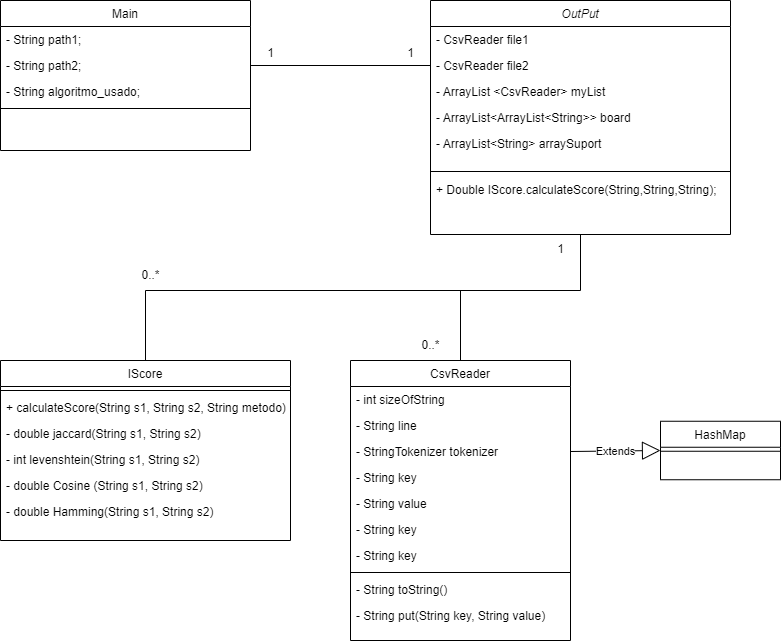

The diagram above was exported from draw.io. Its source (the exported page's mxGraphModel, read from the mxfile embedded in the PNG):
<mxGraphModel dx="1035" dy="522" grid="1" gridSize="10" guides="1" tooltips="1" connect="1" arrows="1" fold="1" page="1" pageScale="1" pageWidth="827" pageHeight="1169" math="0" shadow="0">
  <root>
    <mxCell id="WIyWlLk6GJQsqaUBKTNV-0" />
    <mxCell id="WIyWlLk6GJQsqaUBKTNV-1" parent="WIyWlLk6GJQsqaUBKTNV-0" />
    <mxCell id="zkfFHV4jXpPFQw0GAbJ--0" value="OutPut" style="swimlane;fontStyle=2;align=center;verticalAlign=top;childLayout=stackLayout;horizontal=1;startSize=26;horizontalStack=0;resizeParent=1;resizeLast=0;collapsible=1;marginBottom=0;rounded=0;shadow=0;strokeWidth=1;" parent="WIyWlLk6GJQsqaUBKTNV-1" vertex="1">
      <mxGeometry x="470" y="100" width="300" height="234" as="geometry">
        <mxRectangle x="230" y="140" width="160" height="26" as="alternateBounds" />
      </mxGeometry>
    </mxCell>
    <mxCell id="zkfFHV4jXpPFQw0GAbJ--1" value="- CsvReader file1" style="text;align=left;verticalAlign=top;spacingLeft=4;spacingRight=4;overflow=hidden;rotatable=0;points=[[0,0.5],[1,0.5]];portConstraint=eastwest;" parent="zkfFHV4jXpPFQw0GAbJ--0" vertex="1">
      <mxGeometry y="26" width="300" height="26" as="geometry" />
    </mxCell>
    <mxCell id="zkfFHV4jXpPFQw0GAbJ--2" value="- CsvReader file2" style="text;align=left;verticalAlign=top;spacingLeft=4;spacingRight=4;overflow=hidden;rotatable=0;points=[[0,0.5],[1,0.5]];portConstraint=eastwest;rounded=0;shadow=0;html=0;" parent="zkfFHV4jXpPFQw0GAbJ--0" vertex="1">
      <mxGeometry y="52" width="300" height="26" as="geometry" />
    </mxCell>
    <mxCell id="zkfFHV4jXpPFQw0GAbJ--3" value="- ArrayList &lt;CsvReader&gt; myList" style="text;align=left;verticalAlign=top;spacingLeft=4;spacingRight=4;overflow=hidden;rotatable=0;points=[[0,0.5],[1,0.5]];portConstraint=eastwest;rounded=0;shadow=0;html=0;" parent="zkfFHV4jXpPFQw0GAbJ--0" vertex="1">
      <mxGeometry y="78" width="300" height="26" as="geometry" />
    </mxCell>
    <mxCell id="EZh5LkOjz1dQySeA3ysN-5" value="- ArrayList&lt;ArrayList&lt;String&gt;&gt; board " style="text;align=left;verticalAlign=top;spacingLeft=4;spacingRight=4;overflow=hidden;rotatable=0;points=[[0,0.5],[1,0.5]];portConstraint=eastwest;rounded=0;shadow=0;html=0;" parent="zkfFHV4jXpPFQw0GAbJ--0" vertex="1">
      <mxGeometry y="104" width="300" height="26" as="geometry" />
    </mxCell>
    <mxCell id="EZh5LkOjz1dQySeA3ysN-6" value="- ArrayList&lt;String&gt; arraySuport" style="text;align=left;verticalAlign=top;spacingLeft=4;spacingRight=4;overflow=hidden;rotatable=0;points=[[0,0.5],[1,0.5]];portConstraint=eastwest;rounded=0;shadow=0;html=0;" parent="zkfFHV4jXpPFQw0GAbJ--0" vertex="1">
      <mxGeometry y="130" width="300" height="26" as="geometry" />
    </mxCell>
    <mxCell id="zkfFHV4jXpPFQw0GAbJ--6" value="IScore" style="swimlane;fontStyle=0;align=center;verticalAlign=top;childLayout=stackLayout;horizontal=1;startSize=26;horizontalStack=0;resizeParent=1;resizeLast=0;collapsible=1;marginBottom=0;rounded=0;shadow=0;strokeWidth=1;" parent="WIyWlLk6GJQsqaUBKTNV-1" vertex="1">
      <mxGeometry x="40" y="460" width="290" height="180" as="geometry">
        <mxRectangle x="130" y="380" width="160" height="26" as="alternateBounds" />
      </mxGeometry>
    </mxCell>
    <mxCell id="zkfFHV4jXpPFQw0GAbJ--9" value="" style="line;html=1;strokeWidth=1;align=left;verticalAlign=middle;spacingTop=-1;spacingLeft=3;spacingRight=3;rotatable=0;labelPosition=right;points=[];portConstraint=eastwest;" parent="zkfFHV4jXpPFQw0GAbJ--6" vertex="1">
      <mxGeometry y="26" width="290" height="8" as="geometry" />
    </mxCell>
    <mxCell id="EZh5LkOjz1dQySeA3ysN-35" value="+ calculateScore(String s1, String s2, String metodo)" style="text;align=left;verticalAlign=top;spacingLeft=4;spacingRight=4;overflow=hidden;rotatable=0;points=[[0,0.5],[1,0.5]];portConstraint=eastwest;" parent="zkfFHV4jXpPFQw0GAbJ--6" vertex="1">
      <mxGeometry y="34" width="290" height="26" as="geometry" />
    </mxCell>
    <mxCell id="zkfFHV4jXpPFQw0GAbJ--11" value="- double jaccard(String s1, String s2)" style="text;align=left;verticalAlign=top;spacingLeft=4;spacingRight=4;overflow=hidden;rotatable=0;points=[[0,0.5],[1,0.5]];portConstraint=eastwest;" parent="zkfFHV4jXpPFQw0GAbJ--6" vertex="1">
      <mxGeometry y="60" width="290" height="26" as="geometry" />
    </mxCell>
    <mxCell id="EZh5LkOjz1dQySeA3ysN-16" value="- int levenshtein(String s1, String s2)" style="text;align=left;verticalAlign=top;spacingLeft=4;spacingRight=4;overflow=hidden;rotatable=0;points=[[0,0.5],[1,0.5]];portConstraint=eastwest;" parent="zkfFHV4jXpPFQw0GAbJ--6" vertex="1">
      <mxGeometry y="86" width="290" height="26" as="geometry" />
    </mxCell>
    <mxCell id="EZh5LkOjz1dQySeA3ysN-24" value="- double Cosine (String s1, String s2)" style="text;align=left;verticalAlign=top;spacingLeft=4;spacingRight=4;overflow=hidden;rotatable=0;points=[[0,0.5],[1,0.5]];portConstraint=eastwest;" parent="zkfFHV4jXpPFQw0GAbJ--6" vertex="1">
      <mxGeometry y="112" width="290" height="26" as="geometry" />
    </mxCell>
    <mxCell id="EZh5LkOjz1dQySeA3ysN-25" value="- double Hamming(String s1, String s2)" style="text;align=left;verticalAlign=top;spacingLeft=4;spacingRight=4;overflow=hidden;rotatable=0;points=[[0,0.5],[1,0.5]];portConstraint=eastwest;" parent="zkfFHV4jXpPFQw0GAbJ--6" vertex="1">
      <mxGeometry y="138" width="290" height="26" as="geometry" />
    </mxCell>
    <mxCell id="zkfFHV4jXpPFQw0GAbJ--13" value="CsvReader" style="swimlane;fontStyle=0;align=center;verticalAlign=top;childLayout=stackLayout;horizontal=1;startSize=26;horizontalStack=0;resizeParent=1;resizeLast=0;collapsible=1;marginBottom=0;rounded=0;shadow=0;strokeWidth=1;" parent="WIyWlLk6GJQsqaUBKTNV-1" vertex="1">
      <mxGeometry x="390" y="460" width="220" height="280" as="geometry">
        <mxRectangle x="340" y="380" width="170" height="26" as="alternateBounds" />
      </mxGeometry>
    </mxCell>
    <mxCell id="zkfFHV4jXpPFQw0GAbJ--14" value="- int sizeOfString" style="text;align=left;verticalAlign=top;spacingLeft=4;spacingRight=4;overflow=hidden;rotatable=0;points=[[0,0.5],[1,0.5]];portConstraint=eastwest;" parent="zkfFHV4jXpPFQw0GAbJ--13" vertex="1">
      <mxGeometry y="26" width="220" height="26" as="geometry" />
    </mxCell>
    <mxCell id="EZh5LkOjz1dQySeA3ysN-8" value="- String line" style="text;align=left;verticalAlign=top;spacingLeft=4;spacingRight=4;overflow=hidden;rotatable=0;points=[[0,0.5],[1,0.5]];portConstraint=eastwest;" parent="zkfFHV4jXpPFQw0GAbJ--13" vertex="1">
      <mxGeometry y="52" width="220" height="26" as="geometry" />
    </mxCell>
    <mxCell id="EZh5LkOjz1dQySeA3ysN-10" value="- StringTokenizer tokenizer" style="text;align=left;verticalAlign=top;spacingLeft=4;spacingRight=4;overflow=hidden;rotatable=0;points=[[0,0.5],[1,0.5]];portConstraint=eastwest;" parent="zkfFHV4jXpPFQw0GAbJ--13" vertex="1">
      <mxGeometry y="78" width="220" height="26" as="geometry" />
    </mxCell>
    <mxCell id="EZh5LkOjz1dQySeA3ysN-9" value="- String key" style="text;align=left;verticalAlign=top;spacingLeft=4;spacingRight=4;overflow=hidden;rotatable=0;points=[[0,0.5],[1,0.5]];portConstraint=eastwest;" parent="zkfFHV4jXpPFQw0GAbJ--13" vertex="1">
      <mxGeometry y="104" width="220" height="26" as="geometry" />
    </mxCell>
    <mxCell id="EZh5LkOjz1dQySeA3ysN-11" value="- String value" style="text;align=left;verticalAlign=top;spacingLeft=4;spacingRight=4;overflow=hidden;rotatable=0;points=[[0,0.5],[1,0.5]];portConstraint=eastwest;" parent="zkfFHV4jXpPFQw0GAbJ--13" vertex="1">
      <mxGeometry y="130" width="220" height="26" as="geometry" />
    </mxCell>
    <mxCell id="EZh5LkOjz1dQySeA3ysN-13" value="- String key" style="text;align=left;verticalAlign=top;spacingLeft=4;spacingRight=4;overflow=hidden;rotatable=0;points=[[0,0.5],[1,0.5]];portConstraint=eastwest;" parent="zkfFHV4jXpPFQw0GAbJ--13" vertex="1">
      <mxGeometry y="156" width="220" height="26" as="geometry" />
    </mxCell>
    <mxCell id="EZh5LkOjz1dQySeA3ysN-12" value="- String key" style="text;align=left;verticalAlign=top;spacingLeft=4;spacingRight=4;overflow=hidden;rotatable=0;points=[[0,0.5],[1,0.5]];portConstraint=eastwest;" parent="zkfFHV4jXpPFQw0GAbJ--13" vertex="1">
      <mxGeometry y="182" width="220" height="26" as="geometry" />
    </mxCell>
    <mxCell id="zkfFHV4jXpPFQw0GAbJ--15" value="" style="line;html=1;strokeWidth=1;align=left;verticalAlign=middle;spacingTop=-1;spacingLeft=3;spacingRight=3;rotatable=0;labelPosition=right;points=[];portConstraint=eastwest;" parent="zkfFHV4jXpPFQw0GAbJ--13" vertex="1">
      <mxGeometry y="208" width="220" height="8" as="geometry" />
    </mxCell>
    <mxCell id="EZh5LkOjz1dQySeA3ysN-14" value="- String toString()" style="text;align=left;verticalAlign=top;spacingLeft=4;spacingRight=4;overflow=hidden;rotatable=0;points=[[0,0.5],[1,0.5]];portConstraint=eastwest;" parent="zkfFHV4jXpPFQw0GAbJ--13" vertex="1">
      <mxGeometry y="216" width="220" height="26" as="geometry" />
    </mxCell>
    <mxCell id="EZh5LkOjz1dQySeA3ysN-15" value="- String put(String key, String value)" style="text;align=left;verticalAlign=top;spacingLeft=4;spacingRight=4;overflow=hidden;rotatable=0;points=[[0,0.5],[1,0.5]];portConstraint=eastwest;" parent="zkfFHV4jXpPFQw0GAbJ--13" vertex="1">
      <mxGeometry y="242" width="220" height="26" as="geometry" />
    </mxCell>
    <mxCell id="zkfFHV4jXpPFQw0GAbJ--17" value="Main" style="swimlane;fontStyle=0;align=center;verticalAlign=top;childLayout=stackLayout;horizontal=1;startSize=26;horizontalStack=0;resizeParent=1;resizeLast=0;collapsible=1;marginBottom=0;rounded=0;shadow=0;strokeWidth=1;" parent="WIyWlLk6GJQsqaUBKTNV-1" vertex="1">
      <mxGeometry x="40" y="100" width="250" height="150" as="geometry">
        <mxRectangle x="550" y="140" width="160" height="26" as="alternateBounds" />
      </mxGeometry>
    </mxCell>
    <mxCell id="zkfFHV4jXpPFQw0GAbJ--18" value="- String path1;" style="text;align=left;verticalAlign=top;spacingLeft=4;spacingRight=4;overflow=hidden;rotatable=0;points=[[0,0.5],[1,0.5]];portConstraint=eastwest;" parent="zkfFHV4jXpPFQw0GAbJ--17" vertex="1">
      <mxGeometry y="26" width="250" height="26" as="geometry" />
    </mxCell>
    <mxCell id="zkfFHV4jXpPFQw0GAbJ--19" value="- String path2;" style="text;align=left;verticalAlign=top;spacingLeft=4;spacingRight=4;overflow=hidden;rotatable=0;points=[[0,0.5],[1,0.5]];portConstraint=eastwest;rounded=0;shadow=0;html=0;" parent="zkfFHV4jXpPFQw0GAbJ--17" vertex="1">
      <mxGeometry y="52" width="250" height="26" as="geometry" />
    </mxCell>
    <mxCell id="zkfFHV4jXpPFQw0GAbJ--20" value="- String algoritmo_usado;" style="text;align=left;verticalAlign=top;spacingLeft=4;spacingRight=4;overflow=hidden;rotatable=0;points=[[0,0.5],[1,0.5]];portConstraint=eastwest;rounded=0;shadow=0;html=0;" parent="zkfFHV4jXpPFQw0GAbJ--17" vertex="1">
      <mxGeometry y="78" width="250" height="26" as="geometry" />
    </mxCell>
    <mxCell id="zkfFHV4jXpPFQw0GAbJ--23" value="" style="line;html=1;strokeWidth=1;align=left;verticalAlign=middle;spacingTop=-1;spacingLeft=3;spacingRight=3;rotatable=0;labelPosition=right;points=[];portConstraint=eastwest;" parent="zkfFHV4jXpPFQw0GAbJ--17" vertex="1">
      <mxGeometry y="104" width="250" height="8" as="geometry" />
    </mxCell>
    <mxCell id="zkfFHV4jXpPFQw0GAbJ--4" value="" style="line;html=1;strokeWidth=1;align=left;verticalAlign=middle;spacingTop=-1;spacingLeft=3;spacingRight=3;rotatable=0;labelPosition=right;points=[];portConstraint=eastwest;" parent="WIyWlLk6GJQsqaUBKTNV-1" vertex="1">
      <mxGeometry x="470" y="267" width="300" height="8" as="geometry" />
    </mxCell>
    <mxCell id="zkfFHV4jXpPFQw0GAbJ--5" value="+ Double IScore.calculateScore(String,String,String);" style="text;align=left;verticalAlign=top;spacingLeft=4;spacingRight=4;overflow=hidden;rotatable=0;points=[[0,0.5],[1,0.5]];portConstraint=eastwest;" parent="WIyWlLk6GJQsqaUBKTNV-1" vertex="1">
      <mxGeometry x="470" y="276" width="300" height="18" as="geometry" />
    </mxCell>
    <mxCell id="EZh5LkOjz1dQySeA3ysN-19" value="HashMap" style="swimlane;fontStyle=0;align=center;verticalAlign=top;childLayout=stackLayout;horizontal=1;startSize=26;horizontalStack=0;resizeParent=1;resizeLast=0;collapsible=1;marginBottom=0;rounded=0;shadow=0;strokeWidth=1;" parent="WIyWlLk6GJQsqaUBKTNV-1" vertex="1">
      <mxGeometry x="700" y="520.75" width="120" height="58.5" as="geometry">
        <mxRectangle x="130" y="380" width="160" height="26" as="alternateBounds" />
      </mxGeometry>
    </mxCell>
    <mxCell id="EZh5LkOjz1dQySeA3ysN-20" value="" style="line;html=1;strokeWidth=1;align=left;verticalAlign=middle;spacingTop=-1;spacingLeft=3;spacingRight=3;rotatable=0;labelPosition=right;points=[];portConstraint=eastwest;" parent="EZh5LkOjz1dQySeA3ysN-19" vertex="1">
      <mxGeometry y="26" width="120" height="8" as="geometry" />
    </mxCell>
    <mxCell id="EZh5LkOjz1dQySeA3ysN-27" value="" style="endArrow=none;html=1;rounded=0;exitX=1;exitY=0.5;exitDx=0;exitDy=0;entryX=0;entryY=0.5;entryDx=0;entryDy=0;" parent="WIyWlLk6GJQsqaUBKTNV-1" source="zkfFHV4jXpPFQw0GAbJ--19" target="zkfFHV4jXpPFQw0GAbJ--2" edge="1">
      <mxGeometry width="50" height="50" relative="1" as="geometry">
        <mxPoint x="410" y="350" as="sourcePoint" />
        <mxPoint x="460" y="300" as="targetPoint" />
      </mxGeometry>
    </mxCell>
    <mxCell id="EZh5LkOjz1dQySeA3ysN-28" value="1" style="text;html=1;align=center;verticalAlign=middle;resizable=0;points=[];autosize=1;strokeColor=none;fillColor=none;" parent="WIyWlLk6GJQsqaUBKTNV-1" vertex="1">
      <mxGeometry x="295" y="138" width="30" height="30" as="geometry" />
    </mxCell>
    <mxCell id="EZh5LkOjz1dQySeA3ysN-29" value="1" style="text;html=1;align=center;verticalAlign=middle;resizable=0;points=[];autosize=1;strokeColor=none;fillColor=none;" parent="WIyWlLk6GJQsqaUBKTNV-1" vertex="1">
      <mxGeometry x="435" y="138" width="30" height="30" as="geometry" />
    </mxCell>
    <mxCell id="EZh5LkOjz1dQySeA3ysN-39" value="Extends" style="endArrow=block;endSize=16;endFill=0;html=1;rounded=0;entryX=0;entryY=0.5;entryDx=0;entryDy=0;exitX=1;exitY=0.5;exitDx=0;exitDy=0;" parent="WIyWlLk6GJQsqaUBKTNV-1" source="EZh5LkOjz1dQySeA3ysN-10" target="EZh5LkOjz1dQySeA3ysN-19" edge="1">
      <mxGeometry width="160" relative="1" as="geometry">
        <mxPoint x="530" y="610" as="sourcePoint" />
        <mxPoint x="690" y="610" as="targetPoint" />
      </mxGeometry>
    </mxCell>
    <mxCell id="n9YDsk_UHSikzAeMKAS0-0" value="" style="endArrow=none;html=1;rounded=0;exitX=0.5;exitY=0;exitDx=0;exitDy=0;entryX=0.5;entryY=1;entryDx=0;entryDy=0;" edge="1" parent="WIyWlLk6GJQsqaUBKTNV-1" source="zkfFHV4jXpPFQw0GAbJ--6" target="zkfFHV4jXpPFQw0GAbJ--0">
      <mxGeometry width="50" height="50" relative="1" as="geometry">
        <mxPoint x="390" y="460" as="sourcePoint" />
        <mxPoint x="440" y="410" as="targetPoint" />
        <Array as="points">
          <mxPoint x="185" y="390" />
          <mxPoint x="620" y="390" />
        </Array>
      </mxGeometry>
    </mxCell>
    <mxCell id="n9YDsk_UHSikzAeMKAS0-1" value="" style="endArrow=none;html=1;rounded=0;exitX=0.5;exitY=0;exitDx=0;exitDy=0;" edge="1" parent="WIyWlLk6GJQsqaUBKTNV-1" source="zkfFHV4jXpPFQw0GAbJ--13">
      <mxGeometry width="50" height="50" relative="1" as="geometry">
        <mxPoint x="390" y="460" as="sourcePoint" />
        <mxPoint x="500" y="390" as="targetPoint" />
      </mxGeometry>
    </mxCell>
    <mxCell id="n9YDsk_UHSikzAeMKAS0-2" value="0..*" style="text;html=1;align=center;verticalAlign=middle;resizable=0;points=[];autosize=1;strokeColor=none;fillColor=none;" vertex="1" parent="WIyWlLk6GJQsqaUBKTNV-1">
      <mxGeometry x="170" y="360" width="40" height="30" as="geometry" />
    </mxCell>
    <mxCell id="n9YDsk_UHSikzAeMKAS0-3" value="1" style="text;html=1;align=center;verticalAlign=middle;resizable=0;points=[];autosize=1;strokeColor=none;fillColor=none;" vertex="1" parent="WIyWlLk6GJQsqaUBKTNV-1">
      <mxGeometry x="585" y="334" width="30" height="30" as="geometry" />
    </mxCell>
    <mxCell id="n9YDsk_UHSikzAeMKAS0-4" value="0..*" style="text;html=1;align=center;verticalAlign=middle;resizable=0;points=[];autosize=1;strokeColor=none;fillColor=none;" vertex="1" parent="WIyWlLk6GJQsqaUBKTNV-1">
      <mxGeometry x="450" y="430" width="40" height="30" as="geometry" />
    </mxCell>
  </root>
</mxGraphModel>